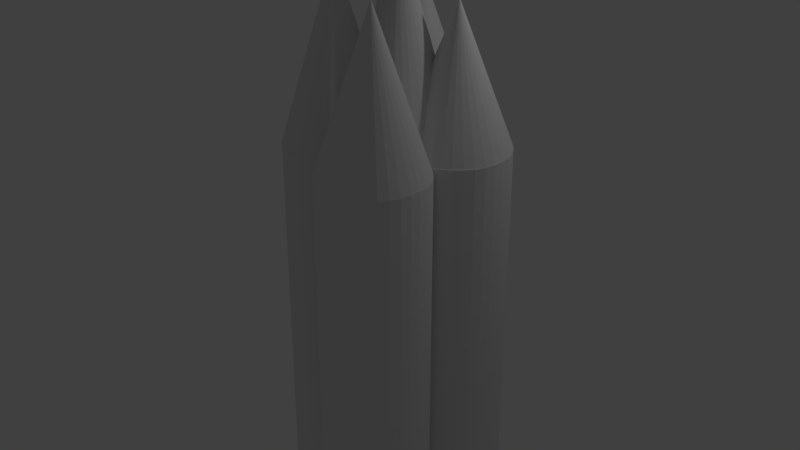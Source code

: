 # Source: Roof_Spikes.blend  (saved by Blender 2.79.0; exported with 4.5.12 LTS)
import bpy
from mathutils import Matrix  # noqa: F401  (used for matrix-valued properties, if any)

bpy.ops.wm.read_factory_settings(use_empty=True)
scene = bpy.context.scene
scene.name = 'Scene'

# ---- collections
col_collection_1 = bpy.data.collections.new('Collection 1'); scene.collection.children.link(col_collection_1)

# ---- world
world_world = bpy.data.worlds.new('World'); scene.world = world_world
world_world.color = (0.05088, 0.05088, 0.05088)
world_world.use_sun_shadow = False
world_world.sun_shadow_jitter_overblur = 0.0
world_world.cycles.sampling_method = 'MANUAL'

# ---- lights
light_lamp = bpy.data.lights.new('Lamp', 'POINT')
light_lamp.transmission_factor = 0.0
light_lamp.cutoff_distance = 30.0
light_lamp.energy = 100.0
light_lamp.shadow_buffer_clip_start = 1.001
light_lamp.shadow_soft_size = 0.1
light_lamp.shadow_maximum_resolution = 0.006
light_lamp.use_absolute_resolution = True

# ---- meshes
me_cylinder = bpy.data.meshes.new('Cylinder')
me_cylinder.from_pydata([(0.0, 1.0, -6.074), (0.0, 1.0, 1.0), (0.1951, 0.9808, -6.074), (0.1951, 0.9808, 1.0), (0.3827, 0.9239, -6.074), (0.3827, 0.9239, 1.0), (0.5556, 0.8315, -6.074), (0.5556, 0.8315, 1.0), (0.7071, 0.7071, -6.074), (0.7071, 0.7071, 1.0), (0.8315, 0.5556, -6.074), (0.8315, 0.5556, 1.0), (0.9239, 0.3827, -6.074), (0.9239, 0.3827, 1.0), (0.9808, 0.1951, -6.074), (0.9808, 0.1951, 1.0), (1.0, 7.55e-08, -6.074), (1.0, 7.55e-08, 1.0), (0.9808, -0.1951, -6.074), (0.9808, -0.1951, 1.0), (0.9239, -0.3827, -6.074), (0.9239, -0.3827, 1.0), (0.8315, -0.5556, -6.074), (0.8315, -0.5556, 1.0), (0.7071, -0.7071, -6.074), (0.7071, -0.7071, 1.0), (0.5556, -0.8315, -6.074), (0.5556, -0.8315, 1.0), (0.3827, -0.9239, -6.074), (0.3827, -0.9239, 1.0), (0.1951, -0.9808, -6.074), (0.1951, -0.9808, 1.0), (-3.258e-07, -1.0, -6.074), (-3.258e-07, -1.0, 1.0), (-0.1951, -0.9808, -6.074), (-0.1951, -0.9808, 1.0), (-0.3827, -0.9239, -6.074), (-0.3827, -0.9239, 1.0), (-0.5556, -0.8315, -6.074), (-0.5556, -0.8315, 1.0), (-0.7071, -0.7071, -6.074), (-0.7071, -0.7071, 1.0), (-0.8315, -0.5556, -6.074), (-0.8315, -0.5556, 1.0), (-0.9239, -0.3827, -6.074), (-0.9239, -0.3827, 1.0), (-0.9808, -0.1951, -6.074), (-0.9808, -0.1951, 1.0), (-1.0, 9.656e-07, -6.074), (-1.0, 9.656e-07, 1.0), (-0.9808, 0.1951, -6.074), (-0.9808, 0.1951, 1.0), (-0.9239, 0.3827, -6.074), (-0.9239, 0.3827, 1.0), (-0.8315, 0.5556, -6.074), (-0.8315, 0.5556, 1.0), (-0.7071, 0.7071, -6.074), (-0.7071, 0.7071, 1.0), (-0.5556, 0.8315, -6.074), (-0.5556, 0.8315, 1.0), (-0.3827, 0.9239, -6.074), (-0.3827, 0.9239, 1.0), (-0.1951, 0.9808, -6.074), (-0.1951, 0.9808, 1.0)], [], [(0, 1, 3, 2), (2, 3, 5, 4), (4, 5, 7, 6), (6, 7, 9, 8), (8, 9, 11, 10), (10, 11, 13, 12), (12, 13, 15, 14), (14, 15, 17, 16), (16, 17, 19, 18), (18, 19, 21, 20), (20, 21, 23, 22), (22, 23, 25, 24), (24, 25, 27, 26), (26, 27, 29, 28), (28, 29, 31, 30), (30, 31, 33, 32), (32, 33, 35, 34), (34, 35, 37, 36), (36, 37, 39, 38), (38, 39, 41, 40), (40, 41, 43, 42), (42, 43, 45, 44), (44, 45, 47, 46), (46, 47, 49, 48), (48, 49, 51, 50), (50, 51, 53, 52), (52, 53, 55, 54), (54, 55, 57, 56), (56, 57, 59, 58), (58, 59, 61, 60), (3, 1, 63, 61, 59, 57, 55, 53, 51, 49, 47, 45, 43, 41, 39, 37, 35, 33, 31, 29, 27, 25, 23, 21, 19, 17, 15, 13, 11, 9, 7, 5), (60, 61, 63, 62), (62, 63, 1, 0), (0, 2, 4, 6, 8, 10, 12, 14, 16, 18, 20, 22, 24, 26, 28, 30, 32, 34, 36, 38, 40, 42, 44, 46, 48, 50, 52, 54, 56, 58, 60, 62)])
_ca = me_cylinder.color_attributes.new('Col', 'BYTE_COLOR', 'CORNER')
_ca.data.foreach_set('color', [1.0, 1.0, 1.0, 1.0, 0.107, 0.09084, 0.107, 1.0, 0.107, 0.09084, 0.107, 1.0, 1.0, 1.0, 1.0, 1.0, 1.0, 1.0, 1.0, 1.0, 0.107, 0.09084, 0.107, 1.0, 0.314, 0.2961, 0.314, 1.0, 1.0, 1.0, 1.0, 1.0, 1.0, 1.0, 1.0, 1.0, 0.314, 0.2961, 0.314, 1.0, 1.0, 1.0, 1.0, 1.0, 1.0, 1.0, 1.0, 1.0, 1.0, 1.0, 1.0, 1.0, 1.0, 1.0, 1.0, 1.0, 1.0, 1.0, 1.0, 1.0, 1.0, 1.0, 1.0, 1.0, 1.0, 1.0, 1.0, 1.0, 1.0, 1.0, 1.0, 1.0, 1.0, 1.0, 1.0, 1.0, 1.0, 1.0, 1.0, 1.0, 1.0, 1.0, 1.0, 1.0, 1.0, 1.0, 1.0, 1.0, 1.0, 1.0, 1.0, 1.0, 1.0, 1.0, 1.0, 1.0, 1.0, 1.0, 1.0, 1.0, 1.0, 1.0, 1.0, 1.0, 1.0, 1.0, 1.0, 1.0, 1.0, 1.0, 1.0, 1.0, 1.0, 1.0, 1.0, 1.0, 1.0, 1.0, 1.0, 1.0, 1.0, 1.0, 1.0, 1.0, 1.0, 1.0, 1.0, 1.0, 1.0, 1.0, 1.0, 1.0, 1.0, 1.0, 1.0, 1.0, 1.0, 1.0, 1.0, 1.0, 1.0, 1.0, 1.0, 1.0, 1.0, 1.0, 1.0, 1.0, 1.0, 1.0, 1.0, 1.0, 1.0, 1.0, 1.0, 1.0, 1.0, 1.0, 1.0, 1.0, 1.0, 1.0, 1.0, 1.0, 1.0, 1.0, 1.0, 1.0, 1.0, 1.0, 1.0, 1.0, 1.0, 1.0, 1.0, 1.0, 1.0, 1.0, 1.0, 1.0, 1.0, 1.0, 1.0, 1.0, 1.0, 1.0, 1.0, 1.0, 1.0, 1.0, 1.0, 1.0, 1.0, 1.0, 1.0, 1.0, 1.0, 1.0, 1.0, 1.0, 1.0, 1.0, 1.0, 1.0, 1.0, 1.0, 1.0, 1.0, 1.0, 1.0, 1.0, 1.0, 1.0, 1.0, 1.0, 1.0, 1.0, 1.0, 1.0, 1.0, 1.0, 1.0, 1.0, 1.0, 1.0, 1.0, 1.0, 1.0, 1.0, 1.0, 1.0, 1.0, 1.0, 1.0, 1.0, 1.0, 1.0, 1.0, 1.0, 1.0, 1.0, 1.0, 1.0, 1.0, 1.0, 1.0, 1.0, 1.0, 1.0, 1.0, 1.0, 1.0, 1.0, 1.0, 1.0, 1.0, 1.0, 1.0, 1.0, 1.0, 1.0, 1.0, 1.0, 1.0, 1.0, 1.0, 1.0, 1.0, 1.0, 1.0, 1.0, 1.0, 1.0, 1.0, 1.0, 1.0, 1.0, 1.0, 1.0, 1.0, 1.0, 1.0, 1.0, 1.0, 1.0, 1.0, 1.0, 1.0, 1.0, 1.0, 1.0, 1.0, 1.0, 1.0, 1.0, 1.0, 1.0, 1.0, 1.0, 1.0, 1.0, 1.0, 1.0, 1.0, 1.0, 1.0, 1.0, 1.0, 1.0, 1.0, 1.0, 1.0, 1.0, 1.0, 1.0, 1.0, 1.0, 1.0, 1.0, 1.0, 1.0, 1.0, 1.0, 1.0, 1.0, 1.0, 1.0, 1.0, 1.0, 1.0, 1.0, 1.0, 1.0, 1.0, 1.0, 1.0, 1.0, 1.0, 1.0, 1.0, 1.0, 1.0, 1.0, 1.0, 1.0, 1.0, 1.0, 1.0, 1.0, 1.0, 1.0, 1.0, 1.0, 1.0, 1.0, 1.0, 1.0, 1.0, 1.0, 1.0, 1.0, 1.0, 1.0, 1.0, 1.0, 1.0, 1.0, 1.0, 1.0, 1.0, 1.0, 1.0, 1.0, 1.0, 1.0, 1.0, 1.0, 1.0, 1.0, 1.0, 1.0, 1.0, 1.0, 1.0, 1.0, 1.0, 1.0, 1.0, 1.0, 1.0, 1.0, 1.0, 1.0, 1.0, 1.0, 1.0, 1.0, 1.0, 1.0, 1.0, 1.0, 1.0, 1.0, 1.0, 1.0, 1.0, 1.0, 1.0, 1.0, 1.0, 1.0, 1.0, 1.0, 1.0, 1.0, 1.0, 1.0, 1.0, 1.0, 1.0, 1.0, 1.0, 1.0, 1.0, 1.0, 1.0, 1.0, 1.0, 1.0, 1.0, 1.0, 1.0, 1.0, 1.0, 1.0, 1.0, 1.0, 1.0, 1.0, 1.0, 1.0, 1.0, 1.0, 1.0, 1.0, 1.0, 1.0, 1.0, 1.0, 1.0, 1.0, 1.0, 1.0, 1.0, 1.0, 1.0, 1.0, 1.0, 1.0, 1.0, 1.0, 1.0, 1.0, 1.0, 1.0, 1.0, 1.0, 1.0, 0.107, 0.09084, 0.107, 1.0, 0.107, 0.09084, 0.107, 1.0, 1.0, 1.0, 1.0, 1.0, 0.107, 0.09084, 0.107, 1.0, 0.107, 0.09084, 0.107, 1.0, 0.107, 0.09084, 0.107, 1.0, 0.107, 0.09084, 0.107, 1.0, 0.107, 0.09084, 0.107, 1.0, 0.107, 0.09084, 0.107, 1.0, 0.107, 0.09084, 0.107, 1.0, 0.147, 0.1301, 0.147, 1.0, 0.7305, 0.7157, 0.7305, 1.0, 0.855, 0.855, 0.855, 1.0, 0.9823, 0.9823, 0.9823, 1.0, 0.9823, 0.9823, 0.9823, 1.0, 0.3763, 0.3613, 0.3763, 1.0, 0.6105, 0.5972, 0.6105, 1.0, 1.0, 1.0, 1.0, 1.0, 1.0, 1.0, 1.0, 1.0, 1.0, 1.0, 1.0, 1.0, 1.0, 1.0, 1.0, 1.0, 1.0, 1.0, 1.0, 1.0, 1.0, 1.0, 1.0, 1.0, 1.0, 1.0, 1.0, 1.0, 1.0, 1.0, 1.0, 1.0, 1.0, 1.0, 1.0, 1.0, 1.0, 1.0, 1.0, 1.0, 1.0, 1.0, 1.0, 1.0, 1.0, 1.0, 1.0, 1.0, 1.0, 1.0, 1.0, 1.0, 1.0, 1.0, 1.0, 1.0, 1.0, 1.0, 1.0, 1.0, 1.0, 1.0, 1.0, 1.0, 1.0, 1.0, 1.0, 1.0, 0.314, 0.2961, 0.314, 1.0, 1.0, 1.0, 1.0, 1.0, 0.107, 0.09084, 0.107, 1.0, 0.107, 0.09084, 0.107, 1.0, 1.0, 1.0, 1.0, 1.0, 1.0, 1.0, 1.0, 1.0, 0.107, 0.09084, 0.107, 1.0, 0.107, 0.09084, 0.107, 1.0, 1.0, 1.0, 1.0, 1.0, 1.0, 1.0, 1.0, 1.0, 1.0, 1.0, 1.0, 1.0, 1.0, 1.0, 1.0, 1.0, 1.0, 1.0, 1.0, 1.0, 1.0, 1.0, 1.0, 1.0, 1.0, 1.0, 1.0, 1.0, 1.0, 1.0, 1.0, 1.0, 1.0, 1.0, 1.0, 1.0, 1.0, 1.0, 1.0, 1.0, 1.0, 1.0, 1.0, 1.0, 1.0, 1.0, 1.0, 1.0, 1.0, 1.0, 1.0, 1.0, 1.0, 1.0, 1.0, 1.0, 1.0, 1.0, 1.0, 1.0, 1.0, 1.0, 1.0, 1.0, 1.0, 1.0, 1.0, 1.0, 1.0, 1.0, 1.0, 1.0, 1.0, 1.0, 1.0, 1.0, 1.0, 1.0, 1.0, 1.0, 1.0, 1.0, 1.0, 1.0, 1.0, 1.0, 1.0, 1.0, 1.0, 1.0, 1.0, 1.0, 1.0, 1.0, 1.0, 1.0, 1.0, 1.0, 1.0, 1.0, 1.0, 1.0, 1.0, 1.0, 1.0, 1.0, 1.0, 1.0, 1.0, 1.0, 1.0, 1.0, 1.0, 1.0, 1.0, 1.0, 1.0, 1.0, 1.0, 1.0, 1.0, 1.0, 1.0, 1.0, 1.0, 1.0, 1.0, 1.0, 1.0, 1.0, 1.0, 1.0])
me_cylinder.use_remesh_preserve_volume = False
me_cylinder.use_remesh_preserve_attributes = False
me_cylinder.use_mirror_vertex_groups = False
me_cylinder.update()
me_cone = bpy.data.meshes.new('Cone')
me_cone.from_pydata([(0.0, 1.0, -1.0), (0.0, 0.0, 1.852), (0.1951, 0.9808, -1.0), (0.3827, 0.9239, -1.0), (0.5556, 0.8315, -1.0), (0.7071, 0.7071, -1.0), (0.8315, 0.5556, -1.0), (0.9239, 0.3827, -1.0), (0.9808, 0.1951, -1.0), (1.0, 7.55e-08, -1.0), (0.9808, -0.1951, -1.0), (0.9239, -0.3827, -1.0), (0.8315, -0.5556, -1.0), (0.7071, -0.7071, -1.0), (0.5556, -0.8315, -1.0), (0.3827, -0.9239, -1.0), (0.1951, -0.9808, -1.0), (-3.258e-07, -1.0, -1.0), (-0.1951, -0.9808, -1.0), (-0.3827, -0.9239, -1.0), (-0.5556, -0.8315, -1.0), (-0.7071, -0.7071, -1.0), (-0.8315, -0.5556, -1.0), (-0.9239, -0.3827, -1.0), (-0.9808, -0.1951, -1.0), (-1.0, 9.656e-07, -1.0), (-0.9808, 0.1951, -1.0), (-0.9239, 0.3827, -1.0), (-0.8315, 0.5556, -1.0), (-0.7071, 0.7071, -1.0), (-0.5556, 0.8315, -1.0), (-0.3827, 0.9239, -1.0), (-0.1951, 0.9808, -1.0)], [], [(0, 1, 2), (2, 1, 3), (3, 1, 4), (4, 1, 5), (5, 1, 6), (6, 1, 7), (7, 1, 8), (8, 1, 9), (9, 1, 10), (10, 1, 11), (11, 1, 12), (12, 1, 13), (13, 1, 14), (14, 1, 15), (15, 1, 16), (16, 1, 17), (17, 1, 18), (18, 1, 19), (19, 1, 20), (20, 1, 21), (21, 1, 22), (22, 1, 23), (23, 1, 24), (24, 1, 25), (25, 1, 26), (26, 1, 27), (27, 1, 28), (28, 1, 29), (29, 1, 30), (30, 1, 31), (31, 1, 32), (32, 1, 0), (0, 2, 3, 4, 5, 6, 7, 8, 9, 10, 11, 12, 13, 14, 15, 16, 17, 18, 19, 20, 21, 22, 23, 24, 25, 26, 27, 28, 29, 30, 31, 32)])
me_cone.use_remesh_preserve_volume = False
me_cone.use_remesh_preserve_attributes = False
me_cone.use_mirror_vertex_groups = False
me_cone.update()
me_cone_001 = bpy.data.meshes.new('Cone.001')
me_cone_001.from_pydata([(0.0, 1.0, -1.0), (0.0, 0.0, 1.64), (0.1951, 0.9808, -1.0), (0.3827, 0.9239, -1.0), (0.5556, 0.8315, -1.0), (0.7071, 0.7071, -1.0), (0.8315, 0.5556, -1.0), (0.9239, 0.3827, -1.0), (0.9808, 0.1951, -1.0), (1.0, 7.55e-08, -1.0), (0.9808, -0.1951, -1.0), (0.9239, -0.3827, -1.0), (0.8315, -0.5556, -1.0), (0.7071, -0.7071, -1.0), (0.5556, -0.8315, -1.0), (0.3827, -0.9239, -1.0), (0.1951, -0.9808, -1.0), (-3.258e-07, -1.0, -1.0), (-0.1951, -0.9808, -1.0), (-0.3827, -0.9239, -1.0), (-0.5556, -0.8315, -1.0), (-0.7071, -0.7071, -1.0), (-0.8315, -0.5556, -1.0), (-0.9239, -0.3827, -1.0), (-0.9808, -0.1951, -1.0), (-1.0, 9.656e-07, -1.0), (-0.9808, 0.1951, -1.0), (-0.9239, 0.3827, -1.0), (-0.8315, 0.5556, -1.0), (-0.7071, 0.7071, -1.0), (-0.5556, 0.8315, -1.0), (-0.3827, 0.9239, -1.0), (-0.1951, 0.9808, -1.0)], [], [(0, 1, 2), (2, 1, 3), (3, 1, 4), (4, 1, 5), (5, 1, 6), (6, 1, 7), (7, 1, 8), (8, 1, 9), (9, 1, 10), (10, 1, 11), (11, 1, 12), (12, 1, 13), (13, 1, 14), (14, 1, 15), (15, 1, 16), (16, 1, 17), (17, 1, 18), (18, 1, 19), (19, 1, 20), (20, 1, 21), (21, 1, 22), (22, 1, 23), (23, 1, 24), (24, 1, 25), (25, 1, 26), (26, 1, 27), (27, 1, 28), (28, 1, 29), (29, 1, 30), (30, 1, 31), (31, 1, 32), (32, 1, 0), (0, 2, 3, 4, 5, 6, 7, 8, 9, 10, 11, 12, 13, 14, 15, 16, 17, 18, 19, 20, 21, 22, 23, 24, 25, 26, 27, 28, 29, 30, 31, 32)])
me_cone_001.use_remesh_preserve_volume = False
me_cone_001.use_remesh_preserve_attributes = False
me_cone_001.use_mirror_vertex_groups = False
me_cone_001.update()
me_cylinder_001 = bpy.data.meshes.new('Cylinder.001')
me_cylinder_001.from_pydata([(0.0, 1.0, -6.074), (0.0, 1.0, 1.0), (0.1951, 0.9808, -6.074), (0.1951, 0.9808, 1.0), (0.3827, 0.9239, -6.074), (0.3827, 0.9239, 1.0), (0.5556, 0.8315, -6.074), (0.5556, 0.8315, 1.0), (0.7071, 0.7071, -6.074), (0.7071, 0.7071, 1.0), (0.8315, 0.5556, -6.074), (0.8315, 0.5556, 1.0), (0.9239, 0.3827, -6.074), (0.9239, 0.3827, 1.0), (0.9808, 0.1951, -6.074), (0.9808, 0.1951, 1.0), (1.0, 7.55e-08, -6.074), (1.0, 7.55e-08, 1.0), (0.9808, -0.1951, -6.074), (0.9808, -0.1951, 1.0), (0.9239, -0.3827, -6.074), (0.9239, -0.3827, 1.0), (0.8315, -0.5556, -6.074), (0.8315, -0.5556, 1.0), (0.7071, -0.7071, -6.074), (0.7071, -0.7071, 1.0), (0.5556, -0.8315, -6.074), (0.5556, -0.8315, 1.0), (0.3827, -0.9239, -6.074), (0.3827, -0.9239, 1.0), (0.1951, -0.9808, -6.074), (0.1951, -0.9808, 1.0), (-3.258e-07, -1.0, -6.074), (-3.258e-07, -1.0, 1.0), (-0.1951, -0.9808, -6.074), (-0.1951, -0.9808, 1.0), (-0.3827, -0.9239, -6.074), (-0.3827, -0.9239, 1.0), (-0.5556, -0.8315, -6.074), (-0.5556, -0.8315, 1.0), (-0.7071, -0.7071, -6.074), (-0.7071, -0.7071, 1.0), (-0.8315, -0.5556, -6.074), (-0.8315, -0.5556, 1.0), (-0.9239, -0.3827, -6.074), (-0.9239, -0.3827, 1.0), (-0.9808, -0.1951, -6.074), (-0.9808, -0.1951, 1.0), (-1.0, 9.656e-07, -6.074), (-1.0, 9.656e-07, 1.0), (-0.9808, 0.1951, -6.074), (-0.9808, 0.1951, 1.0), (-0.9239, 0.3827, -6.074), (-0.9239, 0.3827, 1.0), (-0.8315, 0.5556, -6.074), (-0.8315, 0.5556, 1.0), (-0.7071, 0.7071, -6.074), (-0.7071, 0.7071, 1.0), (-0.5556, 0.8315, -6.074), (-0.5556, 0.8315, 1.0), (-0.3827, 0.9239, -6.074), (-0.3827, 0.9239, 1.0), (-0.1951, 0.9808, -6.074), (-0.1951, 0.9808, 1.0)], [], [(0, 1, 3, 2), (2, 3, 5, 4), (4, 5, 7, 6), (6, 7, 9, 8), (8, 9, 11, 10), (10, 11, 13, 12), (12, 13, 15, 14), (14, 15, 17, 16), (16, 17, 19, 18), (18, 19, 21, 20), (20, 21, 23, 22), (22, 23, 25, 24), (24, 25, 27, 26), (26, 27, 29, 28), (28, 29, 31, 30), (30, 31, 33, 32), (32, 33, 35, 34), (34, 35, 37, 36), (36, 37, 39, 38), (38, 39, 41, 40), (40, 41, 43, 42), (42, 43, 45, 44), (44, 45, 47, 46), (46, 47, 49, 48), (48, 49, 51, 50), (50, 51, 53, 52), (52, 53, 55, 54), (54, 55, 57, 56), (56, 57, 59, 58), (58, 59, 61, 60), (3, 1, 63, 61, 59, 57, 55, 53, 51, 49, 47, 45, 43, 41, 39, 37, 35, 33, 31, 29, 27, 25, 23, 21, 19, 17, 15, 13, 11, 9, 7, 5), (60, 61, 63, 62), (62, 63, 1, 0), (0, 2, 4, 6, 8, 10, 12, 14, 16, 18, 20, 22, 24, 26, 28, 30, 32, 34, 36, 38, 40, 42, 44, 46, 48, 50, 52, 54, 56, 58, 60, 62)])
me_cylinder_001.use_remesh_preserve_volume = False
me_cylinder_001.use_remesh_preserve_attributes = False
me_cylinder_001.use_mirror_vertex_groups = False
me_cylinder_001.update()
me_cylinder_002 = bpy.data.meshes.new('Cylinder.002')
me_cylinder_002.from_pydata([(0.0, 1.0, -6.074), (0.0, 1.0, 1.0), (0.1951, 0.9808, -6.074), (0.1951, 0.9808, 1.0), (0.3827, 0.9239, -6.074), (0.3827, 0.9239, 1.0), (0.5556, 0.8315, -6.074), (0.5556, 0.8315, 1.0), (0.7071, 0.7071, -6.074), (0.7071, 0.7071, 1.0), (0.8315, 0.5556, -6.074), (0.8315, 0.5556, 1.0), (0.9239, 0.3827, -6.074), (0.9239, 0.3827, 1.0), (0.9808, 0.1951, -6.074), (0.9808, 0.1951, 1.0), (1.0, 7.55e-08, -6.074), (1.0, 7.55e-08, 1.0), (0.9808, -0.1951, -6.074), (0.9808, -0.1951, 1.0), (0.9239, -0.3827, -6.074), (0.9239, -0.3827, 1.0), (0.8315, -0.5556, -6.074), (0.8315, -0.5556, 1.0), (0.7071, -0.7071, -6.074), (0.7071, -0.7071, 1.0), (0.5556, -0.8315, -6.074), (0.5556, -0.8315, 1.0), (0.3827, -0.9239, -6.074), (0.3827, -0.9239, 1.0), (0.1951, -0.9808, -6.074), (0.1951, -0.9808, 1.0), (-3.258e-07, -1.0, -6.074), (-3.258e-07, -1.0, 1.0), (-0.1951, -0.9808, -6.074), (-0.1951, -0.9808, 1.0), (-0.3827, -0.9239, -6.074), (-0.3827, -0.9239, 1.0), (-0.5556, -0.8315, -6.074), (-0.5556, -0.8315, 1.0), (-0.7071, -0.7071, -6.074), (-0.7071, -0.7071, 1.0), (-0.8315, -0.5556, -6.074), (-0.8315, -0.5556, 1.0), (-0.9239, -0.3827, -6.074), (-0.9239, -0.3827, 1.0), (-0.9808, -0.1951, -6.074), (-0.9808, -0.1951, 1.0), (-1.0, 9.656e-07, -6.074), (-1.0, 9.656e-07, 1.0), (-0.9808, 0.1951, -6.074), (-0.9808, 0.1951, 1.0), (-0.9239, 0.3827, -6.074), (-0.9239, 0.3827, 1.0), (-0.8315, 0.5556, -6.074), (-0.8315, 0.5556, 1.0), (-0.7071, 0.7071, -6.074), (-0.7071, 0.7071, 1.0), (-0.5556, 0.8315, -6.074), (-0.5556, 0.8315, 1.0), (-0.3827, 0.9239, -6.074), (-0.3827, 0.9239, 1.0), (-0.1951, 0.9808, -6.074), (-0.1951, 0.9808, 1.0)], [], [(0, 1, 3, 2), (2, 3, 5, 4), (4, 5, 7, 6), (6, 7, 9, 8), (8, 9, 11, 10), (10, 11, 13, 12), (12, 13, 15, 14), (14, 15, 17, 16), (16, 17, 19, 18), (18, 19, 21, 20), (20, 21, 23, 22), (22, 23, 25, 24), (24, 25, 27, 26), (26, 27, 29, 28), (28, 29, 31, 30), (30, 31, 33, 32), (32, 33, 35, 34), (34, 35, 37, 36), (36, 37, 39, 38), (38, 39, 41, 40), (40, 41, 43, 42), (42, 43, 45, 44), (44, 45, 47, 46), (46, 47, 49, 48), (48, 49, 51, 50), (50, 51, 53, 52), (52, 53, 55, 54), (54, 55, 57, 56), (56, 57, 59, 58), (58, 59, 61, 60), (3, 1, 63, 61, 59, 57, 55, 53, 51, 49, 47, 45, 43, 41, 39, 37, 35, 33, 31, 29, 27, 25, 23, 21, 19, 17, 15, 13, 11, 9, 7, 5), (60, 61, 63, 62), (62, 63, 1, 0), (0, 2, 4, 6, 8, 10, 12, 14, 16, 18, 20, 22, 24, 26, 28, 30, 32, 34, 36, 38, 40, 42, 44, 46, 48, 50, 52, 54, 56, 58, 60, 62)])
me_cylinder_002.use_remesh_preserve_volume = False
me_cylinder_002.use_remesh_preserve_attributes = False
me_cylinder_002.use_mirror_vertex_groups = False
me_cylinder_002.update()
me_cone_002 = bpy.data.meshes.new('Cone.002')
me_cone_002.from_pydata([(0.0, 1.0, -1.0), (0.0, 0.0, 2.309), (0.1951, 0.9808, -1.0), (0.3827, 0.9239, -1.0), (0.5556, 0.8315, -1.0), (0.7071, 0.7071, -1.0), (0.8315, 0.5556, -1.0), (0.9239, 0.3827, -1.0), (0.9808, 0.1951, -1.0), (1.0, 7.55e-08, -1.0), (0.9808, -0.1951, -1.0), (0.9239, -0.3827, -1.0), (0.8315, -0.5556, -1.0), (0.7071, -0.7071, -1.0), (0.5556, -0.8315, -1.0), (0.3827, -0.9239, -1.0), (0.1951, -0.9808, -1.0), (-3.258e-07, -1.0, -1.0), (-0.1951, -0.9808, -1.0), (-0.3827, -0.9239, -1.0), (-0.5556, -0.8315, -1.0), (-0.7071, -0.7071, -1.0), (-0.8315, -0.5556, -1.0), (-0.9239, -0.3827, -1.0), (-0.9808, -0.1951, -1.0), (-1.0, 9.656e-07, -1.0), (-0.9808, 0.1951, -1.0), (-0.9239, 0.3827, -1.0), (-0.8315, 0.5556, -1.0), (-0.7071, 0.7071, -1.0), (-0.5556, 0.8315, -1.0), (-0.3827, 0.9239, -1.0), (-0.1951, 0.9808, -1.0)], [], [(0, 1, 2), (2, 1, 3), (3, 1, 4), (4, 1, 5), (5, 1, 6), (6, 1, 7), (7, 1, 8), (8, 1, 9), (9, 1, 10), (10, 1, 11), (11, 1, 12), (12, 1, 13), (13, 1, 14), (14, 1, 15), (15, 1, 16), (16, 1, 17), (17, 1, 18), (18, 1, 19), (19, 1, 20), (20, 1, 21), (21, 1, 22), (22, 1, 23), (23, 1, 24), (24, 1, 25), (25, 1, 26), (26, 1, 27), (27, 1, 28), (28, 1, 29), (29, 1, 30), (30, 1, 31), (31, 1, 32), (32, 1, 0), (0, 2, 3, 4, 5, 6, 7, 8, 9, 10, 11, 12, 13, 14, 15, 16, 17, 18, 19, 20, 21, 22, 23, 24, 25, 26, 27, 28, 29, 30, 31, 32)])
_ca = me_cone_002.color_attributes.new('Col', 'BYTE_COLOR', 'CORNER')
_ca.data.foreach_set('color', [0.1413, 0.1301, 0.1301, 1.0, 0.2582, 0.02956, 0.03434, 1.0, 0.1413, 0.1301, 0.1301, 1.0, 0.1413, 0.1301, 0.1301, 1.0, 0.2582, 0.02956, 0.03434, 1.0, 0.1413, 0.1301, 0.1301, 1.0, 0.1413, 0.1301, 0.1301, 1.0, 0.2582, 0.02956, 0.03434, 1.0, 0.1413, 0.1301, 0.1301, 1.0, 0.1413, 0.1301, 0.1301, 1.0, 0.2582, 0.02956, 0.03434, 1.0, 0.1441, 0.1274, 0.1274, 1.0, 0.1441, 0.1274, 0.1274, 1.0, 0.2582, 0.02956, 0.03434, 1.0, 0.15, 0.1144, 0.117, 1.0, 0.15, 0.1144, 0.117, 1.0, 0.2582, 0.02956, 0.03434, 1.0, 0.162, 0.0999, 0.1022, 1.0, 0.162, 0.0999, 0.1022, 1.0, 0.2582, 0.02956, 0.03434, 1.0, 0.159, 0.1095, 0.1119, 1.0, 0.159, 0.1095, 0.1119, 1.0, 0.2582, 0.02956, 0.03434, 1.0, 0.1559, 0.1119, 0.1144, 1.0, 0.1559, 0.1119, 0.1144, 1.0, 0.2582, 0.02956, 0.03434, 1.0, 0.1912, 0.07227, 0.07619, 1.0, 0.1441, 0.1248, 0.1248, 1.0, 0.2582, 0.02956, 0.03434, 1.0, 0.1413, 0.1301, 0.1301, 1.0, 0.1413, 0.1301, 0.1301, 1.0, 0.2582, 0.02956, 0.03434, 1.0, 0.1413, 0.1301, 0.1301, 1.0, 0.1413, 0.1301, 0.1301, 1.0, 0.2582, 0.02956, 0.03434, 1.0, 0.1413, 0.1301, 0.1301, 1.0, 0.1413, 0.1301, 0.1301, 1.0, 0.2582, 0.02956, 0.03434, 1.0, 0.1413, 0.1301, 0.1301, 1.0, 0.1413, 0.1301, 0.1301, 1.0, 0.2582, 0.02956, 0.03434, 1.0, 0.1413, 0.1301, 0.1301, 1.0, 0.1413, 0.1301, 0.1301, 1.0, 0.2582, 0.02956, 0.03434, 1.0, 0.1413, 0.1301, 0.1301, 1.0, 0.1413, 0.1301, 0.1301, 1.0, 0.2582, 0.02956, 0.03434, 1.0, 0.1413, 0.1301, 0.1301, 1.0, 0.1413, 0.1301, 0.1301, 1.0, 0.2582, 0.02956, 0.03434, 1.0, 0.1413, 0.1301, 0.1301, 1.0, 0.1413, 0.1301, 0.1301, 1.0, 0.2582, 0.02956, 0.03434, 1.0, 0.1413, 0.1301, 0.1301, 1.0, 0.1413, 0.1301, 0.1301, 1.0, 0.2582, 0.02956, 0.03434, 1.0, 0.1413, 0.1301, 0.1301, 1.0, 0.1413, 0.1301, 0.1301, 1.0, 0.2582, 0.02956, 0.03434, 1.0, 0.1413, 0.1301, 0.1301, 1.0, 0.1413, 0.1301, 0.1301, 1.0, 0.2582, 0.02956, 0.03434, 1.0, 0.1413, 0.1301, 0.1301, 1.0, 0.1413, 0.1301, 0.1301, 1.0, 0.2582, 0.02956, 0.03434, 1.0, 0.1413, 0.1301, 0.1301, 1.0, 0.1413, 0.1301, 0.1301, 1.0, 0.2582, 0.02956, 0.03434, 1.0, 0.1413, 0.1301, 0.1301, 1.0, 0.1413, 0.1301, 0.1301, 1.0, 0.2582, 0.02956, 0.03434, 1.0, 0.1413, 0.1301, 0.1301, 1.0, 0.1413, 0.1301, 0.1301, 1.0, 0.2582, 0.02956, 0.03434, 1.0, 0.1413, 0.1301, 0.1301, 1.0, 0.1413, 0.1301, 0.1301, 1.0, 0.2582, 0.02956, 0.03434, 1.0, 0.1413, 0.1301, 0.1301, 1.0, 0.1413, 0.1301, 0.1301, 1.0, 0.2582, 0.02956, 0.03434, 1.0, 0.1413, 0.1301, 0.1301, 1.0, 0.1413, 0.1301, 0.1301, 1.0, 0.2582, 0.02956, 0.03434, 1.0, 0.1413, 0.1301, 0.1301, 1.0, 0.1413, 0.1301, 0.1301, 1.0, 0.2582, 0.02956, 0.03434, 1.0, 0.1413, 0.1301, 0.1301, 1.0, 0.1413, 0.1301, 0.1301, 1.0, 0.2582, 0.02956, 0.03434, 1.0, 0.1441, 0.1248, 0.1248, 1.0, 0.1441, 0.1248, 0.1248, 1.0, 0.2582, 0.02956, 0.03434, 1.0, 0.1651, 0.0999, 0.1022, 1.0, 0.1651, 0.0999, 0.1022, 1.0, 0.2582, 0.02956, 0.03434, 1.0, 0.1413, 0.1301, 0.1301, 1.0, 0.2582, 0.02956, 0.03434, 1.0, 0.2582, 0.02956, 0.03434, 1.0, 0.2582, 0.02956, 0.03434, 1.0, 0.2582, 0.02956, 0.03434, 1.0, 0.2582, 0.02956, 0.03434, 1.0, 0.2664, 0.0331, 0.0382, 1.0, 0.9301, 0.8879, 0.8879, 1.0, 0.9216, 0.9131, 0.9131, 1.0, 0.2874, 0.2705, 0.2705, 1.0, 0.2086, 0.09306, 0.09531, 1.0, 0.2542, 0.03071, 0.0356, 1.0, 0.2582, 0.02956, 0.03434, 1.0, 0.2582, 0.02956, 0.03434, 1.0, 0.2664, 0.0356, 0.03955, 1.0, 0.5711, 0.3231, 0.3325, 1.0, 0.9734, 0.9473, 0.9473, 1.0, 1.0, 1.0, 1.0, 1.0, 1.0, 1.0, 1.0, 1.0, 0.2502, 0.2384, 0.2384, 1.0, 0.1413, 0.1301, 0.1301, 1.0, 0.1413, 0.1301, 0.1301, 1.0, 0.1413, 0.1301, 0.1301, 1.0, 0.1413, 0.1301, 0.1301, 1.0, 0.162, 0.15, 0.15, 1.0, 0.305, 0.2961, 0.2961, 1.0, 0.5457, 0.5395, 0.5395, 1.0, 0.6654, 0.6514, 0.6514, 1.0, 0.6867, 0.6795, 0.6795, 1.0, 0.6867, 0.6724, 0.6724, 1.0, 0.7011, 0.7011, 0.7011, 1.0, 0.8632, 0.8469, 0.8469, 1.0, 0.2582, 0.02956, 0.03434, 1.0])
me_cone_002.use_remesh_preserve_volume = False
me_cone_002.use_remesh_preserve_attributes = False
me_cone_002.use_mirror_vertex_groups = False
me_cone_002.update()
me_cone_003 = bpy.data.meshes.new('Cone.003')
me_cone_003.from_pydata([(0.0, 1.0, -1.0), (0.0, 0.0, 1.952), (0.1951, 0.9808, -1.0), (0.3827, 0.9239, -1.0), (0.5556, 0.8315, -1.0), (0.7071, 0.7071, -1.0), (0.8315, 0.5556, -1.0), (0.9239, 0.3827, -1.0), (0.9808, 0.1951, -1.0), (1.0, 7.55e-08, -1.0), (0.9808, -0.1951, -1.0), (0.9239, -0.3827, -1.0), (0.8315, -0.5556, -1.0), (0.7071, -0.7071, -1.0), (0.5556, -0.8315, -1.0), (0.3827, -0.9239, -1.0), (0.1951, -0.9808, -1.0), (-3.258e-07, -1.0, -1.0), (-0.1951, -0.9808, -1.0), (-0.3827, -0.9239, -1.0), (-0.5556, -0.8315, -1.0), (-0.7071, -0.7071, -1.0), (-0.8315, -0.5556, -1.0), (-0.9239, -0.3827, -1.0), (-0.9808, -0.1951, -1.0), (-1.0, 9.656e-07, -1.0), (-0.9808, 0.1951, -1.0), (-0.9239, 0.3827, -1.0), (-0.8315, 0.5556, -1.0), (-0.7071, 0.7071, -1.0), (-0.5556, 0.8315, -1.0), (-0.3827, 0.9239, -1.0), (-0.1951, 0.9808, -1.0), (3.576e-07, 1.0, -6.908), (0.1951, 0.9808, -6.908), (0.3827, 0.9239, -6.908), (0.5556, 0.8315, -6.908), (0.7071, 0.7071, -6.908), (0.8315, 0.5556, -6.908), (0.9239, 0.3827, -6.908), (0.9808, 0.1951, -6.908), (1.0, 7.55e-08, -6.908), (0.9808, -0.1951, -6.908), (0.9239, -0.3827, -6.908), (0.8315, -0.5556, -6.908), (0.7071, -0.7071, -6.908), (0.5556, -0.8315, -6.908), (0.3827, -0.9239, -6.908), (0.1951, -0.9808, -6.908), (3.179e-08, -1.0, -6.908), (-0.1951, -0.9808, -6.908), (-0.3827, -0.9239, -6.908), (-0.5556, -0.8315, -6.908), (-0.7071, -0.7071, -6.908), (-0.8315, -0.5556, -6.908), (-0.9239, -0.3827, -6.908), (-0.9808, -0.1951, -6.908), (-1.0, 9.656e-07, -6.908), (-0.9808, 0.1951, -6.908), (-0.9239, 0.3827, -6.908), (-0.8315, 0.5556, -6.908), (-0.7071, 0.7071, -6.908), (-0.5556, 0.8315, -6.908), (-0.3827, 0.9239, -6.908), (-0.1951, 0.9808, -6.908), (0.0, 0.0, 1.952), (0.0, 0.0, 1.952)], [], [(0, 1, 2), (2, 65, 3), (3, 66, 4), (4, 1, 5), (5, 1, 6), (6, 1, 7), (7, 1, 8), (8, 1, 9), (9, 1, 10), (10, 1, 11), (11, 1, 12), (12, 1, 13), (13, 1, 14), (14, 1, 15), (15, 1, 16), (16, 1, 17), (17, 1, 18), (18, 1, 19), (19, 1, 20), (20, 1, 21), (21, 1, 22), (22, 1, 23), (23, 1, 24), (24, 1, 25), (25, 1, 26), (26, 1, 27), (27, 1, 28), (28, 1, 29), (29, 1, 30), (30, 1, 31), (31, 1, 32), (32, 1, 0), (30, 31, 63, 62), (33, 34, 35, 36, 37, 38, 39, 40, 41, 42, 43, 44, 45, 46, 47, 48, 49, 50, 51, 52, 53, 54, 55, 56, 57, 58, 59, 60, 61, 62, 63, 64), (10, 11, 43, 42), (17, 18, 50, 49), (24, 25, 57, 56), (4, 5, 37, 36), (31, 32, 64, 63), (11, 12, 44, 43), (18, 19, 51, 50), (32, 0, 33, 64), (25, 26, 58, 57), (5, 6, 38, 37), (12, 13, 45, 44), (19, 20, 52, 51), (26, 27, 59, 58), (6, 7, 39, 38), (13, 14, 46, 45), (20, 21, 53, 52), (0, 2, 34, 33), (27, 28, 60, 59), (7, 8, 40, 39), (14, 15, 47, 46), (21, 22, 54, 53), (28, 29, 61, 60), (8, 9, 41, 40), (15, 16, 48, 47), (22, 23, 55, 54), (2, 3, 35, 34), (29, 30, 62, 61), (9, 10, 42, 41), (16, 17, 49, 48), (23, 24, 56, 55), (3, 4, 36, 35)])
_ca = me_cone_003.color_attributes.new('Col', 'BYTE_COLOR', 'CORNER')
_ca.data.foreach_set('color', [0.107, 0.1046, 0.1046, 1.0, 0.107, 0.01096, 0.01444, 1.0, 0.107, 0.1046, 0.1046, 1.0, 0.107, 0.1046, 0.1046, 1.0, 0.107, 0.01096, 0.01444, 1.0, 0.107, 0.1046, 0.1046, 1.0, 0.107, 0.1046, 0.1046, 1.0, 0.107, 0.01096, 0.01444, 1.0, 0.107, 0.1046, 0.1046, 1.0, 0.107, 0.1046, 0.1046, 1.0, 0.107, 0.01096, 0.01444, 1.0, 0.107, 0.1046, 0.1046, 1.0, 0.107, 0.1046, 0.1046, 1.0, 0.107, 0.01096, 0.01444, 1.0, 0.107, 0.1046, 0.1046, 1.0, 0.107, 0.1046, 0.1046, 1.0, 0.107, 0.01096, 0.01444, 1.0, 0.107, 0.1046, 0.1046, 1.0, 0.107, 0.1046, 0.1046, 1.0, 0.107, 0.01096, 0.01444, 1.0, 0.107, 0.1046, 0.1046, 1.0, 0.107, 0.1046, 0.1046, 1.0, 0.107, 0.01096, 0.01444, 1.0, 0.107, 0.1046, 0.1046, 1.0, 0.107, 0.1046, 0.1046, 1.0, 0.107, 0.01096, 0.01444, 1.0, 0.107, 0.1046, 0.1046, 1.0, 0.107, 0.1046, 0.1046, 1.0, 0.107, 0.01096, 0.01444, 1.0, 0.107, 0.1046, 0.1046, 1.0, 0.107, 0.1046, 0.1046, 1.0, 0.107, 0.01096, 0.01444, 1.0, 0.107, 0.1046, 0.1046, 1.0, 0.107, 0.1046, 0.1046, 1.0, 0.107, 0.01096, 0.01444, 1.0, 0.107, 0.1046, 0.1046, 1.0, 0.107, 0.1046, 0.1046, 1.0, 0.107, 0.01096, 0.01444, 1.0, 0.107, 0.1046, 0.1046, 1.0, 0.107, 0.1046, 0.1046, 1.0, 0.107, 0.01096, 0.01444, 1.0, 0.107, 0.1046, 0.1046, 1.0, 0.107, 0.1046, 0.1046, 1.0, 0.107, 0.01096, 0.01444, 1.0, 0.107, 0.1046, 0.1046, 1.0, 0.107, 0.1046, 0.1046, 1.0, 0.107, 0.01096, 0.01444, 1.0, 0.107, 0.1046, 0.1046, 1.0, 0.107, 0.1046, 0.1046, 1.0, 0.107, 0.01096, 0.01444, 1.0, 0.107, 0.1046, 0.1046, 1.0, 0.107, 0.1046, 0.1046, 1.0, 0.107, 0.01096, 0.01444, 1.0, 0.107, 0.1046, 0.1046, 1.0, 0.107, 0.1046, 0.1046, 1.0, 0.107, 0.01096, 0.01444, 1.0, 0.107, 0.1046, 0.1046, 1.0, 0.107, 0.1046, 0.1046, 1.0, 0.107, 0.01096, 0.01444, 1.0, 0.107, 0.1046, 0.1046, 1.0, 0.107, 0.1046, 0.1046, 1.0, 0.107, 0.01096, 0.01444, 1.0, 0.107, 0.1046, 0.1046, 1.0, 0.107, 0.1046, 0.1046, 1.0, 0.107, 0.01096, 0.01444, 1.0, 0.107, 0.1046, 0.1046, 1.0, 0.107, 0.1046, 0.1046, 1.0, 0.107, 0.01096, 0.01444, 1.0, 0.107, 0.1046, 0.1046, 1.0, 0.107, 0.1046, 0.1046, 1.0, 0.107, 0.01096, 0.01444, 1.0, 0.107, 0.1046, 0.1046, 1.0, 0.107, 0.1046, 0.1046, 1.0, 0.107, 0.01096, 0.01444, 1.0, 0.107, 0.1046, 0.1046, 1.0, 0.107, 0.1046, 0.1046, 1.0, 0.107, 0.01096, 0.01444, 1.0, 0.107, 0.1046, 0.1046, 1.0, 0.107, 0.1046, 0.1046, 1.0, 0.107, 0.01096, 0.01444, 1.0, 0.107, 0.1046, 0.1046, 1.0, 0.107, 0.1046, 0.1046, 1.0, 0.107, 0.01096, 0.01444, 1.0, 0.107, 0.1046, 0.1046, 1.0, 0.107, 0.1046, 0.1046, 1.0, 0.107, 0.01096, 0.01444, 1.0, 0.107, 0.1046, 0.1046, 1.0, 0.107, 0.1046, 0.1046, 1.0, 0.107, 0.01096, 0.01444, 1.0, 0.107, 0.1046, 0.1046, 1.0, 0.107, 0.1046, 0.1046, 1.0, 0.107, 0.01096, 0.01444, 1.0, 0.107, 0.1046, 0.1046, 1.0, 0.107, 0.1046, 0.1046, 1.0, 0.107, 0.01096, 0.01444, 1.0, 0.107, 0.1046, 0.1046, 1.0, 0.107, 0.1046, 0.1046, 1.0, 0.107, 0.1046, 0.1046, 1.0, 0.107, 0.1046, 0.1046, 1.0, 0.107, 0.1046, 0.1046, 1.0, 0.107, 0.1046, 0.1046, 1.0, 0.107, 0.1046, 0.1046, 1.0, 0.107, 0.1046, 0.1046, 1.0, 0.107, 0.1046, 0.1046, 1.0, 0.107, 0.1046, 0.1046, 1.0, 0.1095, 0.107, 0.107, 1.0, 0.1195, 0.107, 0.107, 1.0, 0.1195, 0.107, 0.107, 1.0, 0.1195, 0.107, 0.107, 1.0, 0.1221, 0.1095, 0.1095, 1.0, 0.1195, 0.107, 0.107, 1.0, 0.107, 0.1046, 0.1046, 1.0, 0.107, 0.1046, 0.1046, 1.0, 0.107, 0.1046, 0.1046, 1.0, 0.107, 0.1046, 0.1046, 1.0, 0.107, 0.1046, 0.1046, 1.0, 0.107, 0.1046, 0.1046, 1.0, 0.107, 0.1046, 0.1046, 1.0, 0.107, 0.1046, 0.1046, 1.0, 0.107, 0.1046, 0.1046, 1.0, 0.107, 0.1046, 0.1046, 1.0, 0.107, 0.1046, 0.1046, 1.0, 0.107, 0.1046, 0.1046, 1.0, 0.107, 0.1046, 0.1046, 1.0, 0.107, 0.1046, 0.1046, 1.0, 0.107, 0.1046, 0.1046, 1.0, 0.107, 0.1046, 0.1046, 1.0, 0.107, 0.1046, 0.1046, 1.0, 0.107, 0.1046, 0.1046, 1.0, 0.107, 0.1046, 0.1046, 1.0, 0.107, 0.1046, 0.1046, 1.0, 0.107, 0.1046, 0.1046, 1.0, 0.107, 0.1046, 0.1046, 1.0, 0.107, 0.1046, 0.1046, 1.0, 0.1195, 0.107, 0.107, 1.0, 0.1221, 0.1095, 0.1095, 1.0, 0.107, 0.1046, 0.1046, 1.0, 0.107, 0.1046, 0.1046, 1.0, 0.107, 0.1046, 0.1046, 1.0, 0.107, 0.1046, 0.1046, 1.0, 0.107, 0.1046, 0.1046, 1.0, 0.107, 0.1046, 0.1046, 1.0, 0.107, 0.1046, 0.1046, 1.0, 0.107, 0.1046, 0.1046, 1.0, 0.107, 0.1046, 0.1046, 1.0, 0.107, 0.1046, 0.1046, 1.0, 0.1195, 0.107, 0.107, 1.0, 0.2232, 0.2086, 0.2086, 1.0, 0.107, 0.1046, 0.1046, 1.0, 0.107, 0.1046, 0.1046, 1.0, 0.107, 0.1046, 0.1046, 1.0, 0.107, 0.1046, 0.1046, 1.0, 0.107, 0.1046, 0.1046, 1.0, 0.107, 0.1046, 0.1046, 1.0, 0.107, 0.1046, 0.1046, 1.0, 0.1195, 0.107, 0.107, 1.0, 0.107, 0.1046, 0.1046, 1.0, 0.107, 0.1046, 0.1046, 1.0, 0.107, 0.1046, 0.1046, 1.0, 0.107, 0.1046, 0.1046, 1.0, 0.107, 0.1046, 0.1046, 1.0, 0.107, 0.1046, 0.1046, 1.0, 0.107, 0.1046, 0.1046, 1.0, 0.107, 0.1046, 0.1046, 1.0, 0.107, 0.01444, 0.01681, 1.0, 0.107, 0.01444, 0.01681, 1.0, 0.107, 0.1046, 0.1046, 1.0, 0.107, 0.1046, 0.1046, 1.0, 0.107, 0.1046, 0.1046, 1.0, 0.107, 0.1046, 0.1046, 1.0, 0.1095, 0.107, 0.107, 1.0, 0.107, 0.1046, 0.1046, 1.0, 0.107, 0.1046, 0.1046, 1.0, 0.107, 0.1046, 0.1046, 1.0, 0.107, 0.1046, 0.1046, 1.0, 0.107, 0.1046, 0.1046, 1.0, 0.107, 0.1046, 0.1046, 1.0, 0.107, 0.1046, 0.1046, 1.0, 0.107, 0.1046, 0.1046, 1.0, 0.107, 0.1046, 0.1046, 1.0, 0.107, 0.01444, 0.01681, 1.0, 0.107, 0.01444, 0.01681, 1.0, 0.107, 0.1046, 0.1046, 1.0, 0.107, 0.1046, 0.1046, 1.0, 0.107, 0.1046, 0.1046, 1.0, 0.107, 0.1046, 0.1046, 1.0, 0.1195, 0.107, 0.107, 1.0, 0.1195, 0.107, 0.107, 1.0, 0.107, 0.1046, 0.1046, 1.0, 0.107, 0.1046, 0.1046, 1.0, 0.107, 0.1046, 0.1046, 1.0, 0.107, 0.1046, 0.1046, 1.0, 0.107, 0.1046, 0.1046, 1.0, 0.107, 0.1046, 0.1046, 1.0, 0.107, 0.1046, 0.1046, 1.0, 0.107, 0.1046, 0.1046, 1.0, 0.107, 0.1046, 0.1046, 1.0, 0.107, 0.1046, 0.1046, 1.0, 1.0, 1.0, 1.0, 1.0, 1.0, 1.0, 1.0, 1.0, 0.107, 0.01444, 0.01681, 1.0, 0.107, 0.01444, 0.01681, 1.0, 0.107, 0.1046, 0.1046, 1.0, 0.107, 0.1046, 0.1046, 1.0, 0.107, 0.1046, 0.1046, 1.0, 0.107, 0.1046, 0.1046, 1.0, 0.1195, 0.107, 0.107, 1.0, 0.1195, 0.107, 0.107, 1.0, 0.107, 0.1046, 0.1046, 1.0, 0.107, 0.1046, 0.1046, 1.0, 0.107, 0.1046, 0.1046, 1.0, 0.107, 0.1046, 0.1046, 1.0, 0.107, 0.1046, 0.1046, 1.0, 0.107, 0.1046, 0.1046, 1.0, 0.107, 0.1046, 0.1046, 1.0, 0.107, 0.1046, 0.1046, 1.0, 0.107, 0.01444, 0.01681, 1.0, 0.107, 0.01444, 0.01681, 1.0, 0.107, 0.1046, 0.1046, 1.0, 0.107, 0.1046, 0.1046, 1.0, 0.107, 0.1046, 0.1046, 1.0, 0.107, 0.1046, 0.1046, 1.0, 0.1195, 0.107, 0.107, 1.0, 0.1195, 0.107, 0.107, 1.0, 0.107, 0.1046, 0.1046, 1.0, 0.107, 0.1046, 0.1046, 1.0, 0.107, 0.1046, 0.1046, 1.0, 0.107, 0.1046, 0.1046, 1.0, 0.107, 0.1046, 0.1046, 1.0, 0.107, 0.1046, 0.1046, 1.0, 0.107, 0.1046, 0.1046, 1.0, 0.107, 0.1046, 0.1046, 1.0, 0.107, 0.1046, 0.1046, 1.0, 0.107, 0.1046, 0.1046, 1.0, 1.0, 1.0, 1.0, 1.0, 1.0, 1.0, 1.0, 1.0, 0.107, 0.01444, 0.01681, 1.0, 0.107, 0.01444, 0.01681, 1.0, 0.107, 0.1046, 0.1046, 1.0, 0.107, 0.1046, 0.1046, 1.0, 0.107, 0.1046, 0.1046, 1.0, 0.107, 0.1046, 0.1046, 1.0, 0.1221, 0.1095, 0.1095, 1.0, 0.1195, 0.107, 0.107, 1.0, 0.107, 0.1046, 0.1046, 1.0, 0.107, 0.1046, 0.1046, 1.0, 0.107, 0.1046, 0.1046, 1.0, 0.107, 0.1046, 0.1046, 1.0, 0.107, 0.1046, 0.1046, 1.0, 0.107, 0.1046, 0.1046, 1.0, 0.107, 0.1046, 0.1046, 1.0, 0.107, 0.1046, 0.1046, 1.0, 0.107, 0.1046, 0.1046, 1.0, 0.107, 0.1046, 0.1046, 1.0, 0.2232, 0.2086, 0.2086, 1.0, 1.0, 1.0, 1.0, 1.0])
me_cone_003.use_remesh_preserve_volume = False
me_cone_003.use_remesh_preserve_attributes = False
me_cone_003.use_mirror_vertex_groups = False
me_cone_003.update()
me_cone_004 = bpy.data.meshes.new('Cone.004')
me_cone_004.from_pydata([(0.0, 1.0, -1.0), (0.0, 0.0, 2.609), (0.1951, 0.9808, -1.0), (0.3827, 0.9239, -1.0), (0.5556, 0.8315, -1.0), (0.7071, 0.7071, -1.0), (0.8315, 0.5556, -1.0), (0.9239, 0.3827, -1.0), (0.9808, 0.1951, -1.0), (1.0, 7.55e-08, -1.0), (0.9808, -0.1951, -1.0), (0.9239, -0.3827, -1.0), (0.8315, -0.5556, -1.0), (0.7071, -0.7071, -1.0), (0.5556, -0.8315, -1.0), (0.3827, -0.9239, -1.0), (0.1951, -0.9808, -1.0), (-3.258e-07, -1.0, -1.0), (-0.1951, -0.9808, -1.0), (-0.3827, -0.9239, -1.0), (-0.5556, -0.8315, -1.0), (-0.7071, -0.7071, -1.0), (-0.8315, -0.5556, -1.0), (-0.9239, -0.3827, -1.0), (-0.9808, -0.1951, -1.0), (-1.0, 9.656e-07, -1.0), (-0.9808, 0.1951, -1.0), (-0.9239, 0.3827, -1.0), (-0.8315, 0.5556, -1.0), (-0.7071, 0.7071, -1.0), (-0.5556, 0.8315, -1.0), (-0.3827, 0.9239, -1.0), (-0.1951, 0.9808, -1.0), (3.576e-07, 1.0, -6.908), (0.1951, 0.9808, -6.908), (0.3827, 0.9239, -6.908), (0.5556, 0.8315, -6.908), (0.7071, 0.7071, -6.908), (0.8315, 0.5556, -6.908), (0.9239, 0.3827, -6.908), (0.9808, 0.1951, -6.908), (1.0, 7.55e-08, -6.908), (0.9808, -0.1951, -6.908), (0.9239, -0.3827, -6.908), (0.8315, -0.5556, -6.908), (0.7071, -0.7071, -6.908), (0.5556, -0.8315, -6.908), (0.3827, -0.9239, -6.908), (0.1951, -0.9808, -6.908), (3.179e-08, -1.0, -6.908), (-0.1951, -0.9808, -6.908), (-0.3827, -0.9239, -6.908), (-0.5556, -0.8315, -6.908), (-0.7071, -0.7071, -6.908), (-0.8315, -0.5556, -6.908), (-0.9239, -0.3827, -6.908), (-0.9808, -0.1951, -6.908), (-1.0, 9.656e-07, -6.908), (-0.9808, 0.1951, -6.908), (-0.9239, 0.3827, -6.908), (-0.8315, 0.5556, -6.908), (-0.7071, 0.7071, -6.908), (-0.5556, 0.8315, -6.908), (-0.3827, 0.9239, -6.908), (-0.1951, 0.9808, -6.908)], [], [(0, 1, 2), (2, 1, 3), (3, 1, 4), (4, 1, 5), (5, 1, 6), (6, 1, 7), (7, 1, 8), (8, 1, 9), (9, 1, 10), (10, 1, 11), (11, 1, 12), (12, 1, 13), (13, 1, 14), (14, 1, 15), (15, 1, 16), (16, 1, 17), (17, 1, 18), (18, 1, 19), (19, 1, 20), (20, 1, 21), (21, 1, 22), (22, 1, 23), (23, 1, 24), (24, 1, 25), (25, 1, 26), (26, 1, 27), (27, 1, 28), (28, 1, 29), (29, 1, 30), (30, 1, 31), (31, 1, 32), (32, 1, 0), (30, 31, 63, 62), (33, 34, 35, 36, 37, 38, 39, 40, 41, 42, 43, 44, 45, 46, 47, 48, 49, 50, 51, 52, 53, 54, 55, 56, 57, 58, 59, 60, 61, 62, 63, 64), (10, 11, 43, 42), (17, 18, 50, 49), (24, 25, 57, 56), (4, 5, 37, 36), (31, 32, 64, 63), (11, 12, 44, 43), (18, 19, 51, 50), (32, 0, 33, 64), (25, 26, 58, 57), (5, 6, 38, 37), (12, 13, 45, 44), (19, 20, 52, 51), (26, 27, 59, 58), (6, 7, 39, 38), (13, 14, 46, 45), (20, 21, 53, 52), (0, 2, 34, 33), (27, 28, 60, 59), (7, 8, 40, 39), (14, 15, 47, 46), (21, 22, 54, 53), (28, 29, 61, 60), (8, 9, 41, 40), (15, 16, 48, 47), (22, 23, 55, 54), (2, 3, 35, 34), (29, 30, 62, 61), (9, 10, 42, 41), (16, 17, 49, 48), (23, 24, 56, 55), (3, 4, 36, 35)])
_ca = me_cone_004.color_attributes.new('Col', 'BYTE_COLOR', 'CORNER')
_ca.data.foreach_set('color', [0.4452, 0.4564, 0.4564, 1.0, 0.4564, 0.06848, 0.08228, 1.0, 0.4452, 0.4564, 0.4564, 1.0, 0.4452, 0.4564, 0.4564, 1.0, 0.4564, 0.06848, 0.08228, 1.0, 0.4452, 0.4564, 0.4564, 1.0, 0.4452, 0.4564, 0.4564, 1.0, 0.4564, 0.06848, 0.08228, 1.0, 0.4452, 0.4564, 0.4564, 1.0, 0.4452, 0.4564, 0.4564, 1.0, 0.4564, 0.06848, 0.08228, 1.0, 0.4452, 0.4564, 0.4564, 1.0, 0.4452, 0.4564, 0.4564, 1.0, 0.4564, 0.06848, 0.08228, 1.0, 0.4452, 0.4564, 0.4564, 1.0, 0.4452, 0.4564, 0.4564, 1.0, 0.4564, 0.06848, 0.08228, 1.0, 0.4452, 0.4564, 0.4564, 1.0, 0.4452, 0.4564, 0.4564, 1.0, 0.4564, 0.06848, 0.08228, 1.0, 0.4452, 0.4564, 0.4564, 1.0, 0.4452, 0.4564, 0.4564, 1.0, 0.4564, 0.06848, 0.08228, 1.0, 0.4452, 0.4564, 0.4564, 1.0, 0.4452, 0.4564, 0.4564, 1.0, 0.4564, 0.06848, 0.08228, 1.0, 0.4452, 0.4564, 0.4564, 1.0, 0.4452, 0.4564, 0.4564, 1.0, 0.4564, 0.06848, 0.08228, 1.0, 0.4452, 0.4564, 0.4564, 1.0, 0.4452, 0.4564, 0.4564, 1.0, 0.4564, 0.06848, 0.08228, 1.0, 0.4452, 0.4564, 0.4564, 1.0, 0.4452, 0.4564, 0.4564, 1.0, 0.4564, 0.06848, 0.08228, 1.0, 0.4452, 0.4564, 0.4564, 1.0, 0.4452, 0.4564, 0.4564, 1.0, 0.4564, 0.06848, 0.08228, 1.0, 0.4452, 0.4564, 0.4564, 1.0, 0.4452, 0.4564, 0.4564, 1.0, 0.4564, 0.06848, 0.08228, 1.0, 0.4452, 0.4564, 0.4564, 1.0, 0.4452, 0.4564, 0.4564, 1.0, 0.4564, 0.06848, 0.08228, 1.0, 0.4452, 0.4564, 0.4564, 1.0, 0.4452, 0.4564, 0.4564, 1.0, 0.4564, 0.06848, 0.08228, 1.0, 0.4452, 0.4564, 0.4564, 1.0, 0.4452, 0.4564, 0.4564, 1.0, 0.4564, 0.06848, 0.08228, 1.0, 0.4452, 0.4564, 0.4564, 1.0, 0.4452, 0.4564, 0.4564, 1.0, 0.4564, 0.06848, 0.08228, 1.0, 0.4452, 0.4564, 0.4564, 1.0, 0.4452, 0.4564, 0.4564, 1.0, 0.4564, 0.06848, 0.08228, 1.0, 0.4452, 0.4564, 0.4564, 1.0, 0.4452, 0.4564, 0.4564, 1.0, 0.4564, 0.06848, 0.08228, 1.0, 0.4452, 0.4564, 0.4564, 1.0, 0.4452, 0.4564, 0.4564, 1.0, 0.4564, 0.06848, 0.08228, 1.0, 0.4452, 0.4564, 0.4564, 1.0, 0.4452, 0.4564, 0.4564, 1.0, 0.4564, 0.06848, 0.08228, 1.0, 0.4452, 0.4564, 0.4564, 1.0, 0.4452, 0.4564, 0.4564, 1.0, 0.4564, 0.06848, 0.08228, 1.0, 0.4452, 0.4564, 0.4564, 1.0, 0.4452, 0.4564, 0.4564, 1.0, 0.4564, 0.06848, 0.08228, 1.0, 0.4452, 0.4564, 0.4564, 1.0, 0.4452, 0.4564, 0.4564, 1.0, 0.4564, 0.06848, 0.08228, 1.0, 0.4452, 0.4564, 0.4564, 1.0, 0.4452, 0.4564, 0.4564, 1.0, 0.4564, 0.06848, 0.08228, 1.0, 0.4452, 0.4564, 0.4564, 1.0, 0.4452, 0.4564, 0.4564, 1.0, 0.4564, 0.06848, 0.08228, 1.0, 0.4452, 0.4564, 0.4564, 1.0, 0.4452, 0.4564, 0.4564, 1.0, 0.4564, 0.06848, 0.08228, 1.0, 0.4452, 0.4564, 0.4564, 1.0, 0.4452, 0.4564, 0.4564, 1.0, 0.4564, 0.06848, 0.08228, 1.0, 0.4452, 0.4564, 0.4564, 1.0, 0.4452, 0.4564, 0.4564, 1.0, 0.4564, 0.06848, 0.08228, 1.0, 0.4452, 0.4564, 0.4564, 1.0, 0.4452, 0.4564, 0.4564, 1.0, 0.4564, 0.06848, 0.08228, 1.0, 0.4452, 0.4564, 0.4564, 1.0, 0.4452, 0.4564, 0.4564, 1.0, 0.4564, 0.06848, 0.08228, 1.0, 0.4452, 0.4564, 0.4564, 1.0, 0.4452, 0.4564, 0.4564, 1.0, 0.4452, 0.4564, 0.4564, 1.0, 1.0, 1.0, 1.0, 1.0, 1.0, 1.0, 1.0, 1.0, 1.0, 1.0, 1.0, 1.0, 1.0, 1.0, 1.0, 1.0, 1.0, 1.0, 1.0, 1.0, 1.0, 1.0, 1.0, 1.0, 1.0, 1.0, 1.0, 1.0, 1.0, 1.0, 1.0, 1.0, 1.0, 1.0, 1.0, 1.0, 1.0, 1.0, 1.0, 1.0, 1.0, 1.0, 1.0, 1.0, 1.0, 1.0, 1.0, 1.0, 1.0, 1.0, 1.0, 1.0, 1.0, 1.0, 1.0, 1.0, 1.0, 1.0, 1.0, 1.0, 1.0, 1.0, 1.0, 1.0, 1.0, 1.0, 1.0, 1.0, 1.0, 1.0, 1.0, 1.0, 1.0, 1.0, 1.0, 1.0, 1.0, 1.0, 1.0, 1.0, 1.0, 1.0, 1.0, 1.0, 1.0, 1.0, 1.0, 1.0, 1.0, 1.0, 1.0, 1.0, 1.0, 1.0, 1.0, 1.0, 1.0, 1.0, 1.0, 1.0, 1.0, 1.0, 1.0, 1.0, 1.0, 1.0, 1.0, 1.0, 1.0, 1.0, 1.0, 1.0, 1.0, 1.0, 1.0, 1.0, 1.0, 1.0, 1.0, 1.0, 1.0, 1.0, 1.0, 1.0, 1.0, 1.0, 1.0, 1.0, 1.0, 1.0, 1.0, 1.0, 1.0, 1.0, 1.0, 1.0, 0.4452, 0.4564, 0.4564, 1.0, 0.4452, 0.4564, 0.4564, 1.0, 1.0, 1.0, 1.0, 1.0, 1.0, 1.0, 1.0, 1.0, 0.4452, 0.4564, 0.4564, 1.0, 0.4452, 0.4564, 0.4564, 1.0, 1.0, 1.0, 1.0, 1.0, 1.0, 1.0, 1.0, 1.0, 0.4452, 0.4564, 0.4564, 1.0, 0.4452, 0.4564, 0.4564, 1.0, 1.0, 1.0, 1.0, 1.0, 1.0, 1.0, 1.0, 1.0, 0.4452, 0.4564, 0.4564, 1.0, 0.4452, 0.4564, 0.4564, 1.0, 1.0, 1.0, 1.0, 1.0, 1.0, 1.0, 1.0, 1.0, 0.4452, 0.4564, 0.4564, 1.0, 0.4452, 0.4564, 0.4564, 1.0, 1.0, 1.0, 1.0, 1.0, 1.0, 1.0, 1.0, 1.0, 0.4452, 0.4564, 0.4564, 1.0, 0.4452, 0.4564, 0.4564, 1.0, 1.0, 1.0, 1.0, 1.0, 1.0, 1.0, 1.0, 1.0, 0.4452, 0.4564, 0.4564, 1.0, 0.4452, 0.4564, 0.4564, 1.0, 1.0, 1.0, 1.0, 1.0, 1.0, 1.0, 1.0, 1.0, 0.4452, 0.4564, 0.4564, 1.0, 0.4452, 0.4564, 0.4564, 1.0, 1.0, 1.0, 1.0, 1.0, 1.0, 1.0, 1.0, 1.0, 0.4452, 0.4564, 0.4564, 1.0, 0.4452, 0.4564, 0.4564, 1.0, 1.0, 1.0, 1.0, 1.0, 1.0, 1.0, 1.0, 1.0, 0.4452, 0.4564, 0.4564, 1.0, 0.4452, 0.4564, 0.4564, 1.0, 1.0, 1.0, 1.0, 1.0, 1.0, 1.0, 1.0, 1.0, 0.4452, 0.4564, 0.4564, 1.0, 0.4452, 0.4564, 0.4564, 1.0, 1.0, 1.0, 1.0, 1.0, 1.0, 1.0, 1.0, 1.0, 0.4452, 0.4564, 0.4564, 1.0, 0.4452, 0.4564, 0.4564, 1.0, 1.0, 1.0, 1.0, 1.0, 1.0, 1.0, 1.0, 1.0, 0.4452, 0.4564, 0.4564, 1.0, 0.4452, 0.4564, 0.4564, 1.0, 1.0, 1.0, 1.0, 1.0, 1.0, 1.0, 1.0, 1.0, 0.4452, 0.4564, 0.4564, 1.0, 0.4452, 0.4564, 0.4564, 1.0, 1.0, 1.0, 1.0, 1.0, 1.0, 1.0, 1.0, 1.0, 0.4452, 0.4564, 0.4564, 1.0, 0.4452, 0.4564, 0.4564, 1.0, 1.0, 1.0, 1.0, 1.0, 1.0, 1.0, 1.0, 1.0, 0.4452, 0.4564, 0.4564, 1.0, 0.4452, 0.4564, 0.4564, 1.0, 1.0, 1.0, 1.0, 1.0, 1.0, 1.0, 1.0, 1.0, 0.4452, 0.4564, 0.4564, 1.0, 0.4452, 0.4564, 0.4564, 1.0, 1.0, 1.0, 1.0, 1.0, 1.0, 1.0, 1.0, 1.0, 0.4452, 0.4564, 0.4564, 1.0, 0.4452, 0.4564, 0.4564, 1.0, 1.0, 1.0, 1.0, 1.0, 1.0, 1.0, 1.0, 1.0, 0.4452, 0.4564, 0.4564, 1.0, 0.4452, 0.4564, 0.4564, 1.0, 1.0, 1.0, 1.0, 1.0, 1.0, 1.0, 1.0, 1.0, 0.4452, 0.4564, 0.4564, 1.0, 0.5029, 0.5149, 0.5149, 1.0, 1.0, 1.0, 1.0, 1.0, 1.0, 1.0, 1.0, 1.0, 0.4452, 0.4564, 0.4564, 1.0, 0.4452, 0.4564, 0.4564, 1.0, 1.0, 1.0, 1.0, 1.0, 1.0, 1.0, 1.0, 1.0, 0.4452, 0.4564, 0.4564, 1.0, 0.4452, 0.4564, 0.4564, 1.0, 1.0, 1.0, 1.0, 1.0, 1.0, 1.0, 1.0, 1.0, 0.4452, 0.4564, 0.4564, 1.0, 0.4508, 0.4621, 0.4621, 1.0, 1.0, 1.0, 1.0, 1.0, 1.0, 1.0, 1.0, 1.0, 0.5029, 0.5149, 0.5149, 1.0, 0.4452, 0.4564, 0.4564, 1.0, 1.0, 1.0, 1.0, 1.0, 1.0, 1.0, 1.0, 1.0, 0.4452, 0.4564, 0.4564, 1.0, 0.4452, 0.4564, 0.4564, 1.0, 1.0, 1.0, 1.0, 1.0, 1.0, 1.0, 1.0, 1.0, 0.4452, 0.4564, 0.4564, 1.0, 0.4452, 0.4564, 0.4564, 1.0, 1.0, 1.0, 1.0, 1.0, 1.0, 1.0, 1.0, 1.0, 0.4452, 0.4564, 0.4564, 1.0, 0.4452, 0.4564, 0.4564, 1.0, 1.0, 1.0, 1.0, 1.0, 1.0, 1.0, 1.0, 1.0, 0.4678, 0.4793, 0.4793, 1.0, 0.4452, 0.4564, 0.4564, 1.0, 1.0, 1.0, 1.0, 1.0, 1.0, 1.0, 1.0, 1.0, 0.4452, 0.4564, 0.4564, 1.0, 0.4452, 0.4564, 0.4564, 1.0, 1.0, 1.0, 1.0, 1.0, 1.0, 1.0, 1.0, 1.0, 0.4452, 0.4564, 0.4564, 1.0, 0.4452, 0.4564, 0.4564, 1.0, 1.0, 1.0, 1.0, 1.0, 1.0, 1.0, 1.0, 1.0, 0.4452, 0.4564, 0.4564, 1.0, 0.4452, 0.4564, 0.4564, 1.0, 1.0, 1.0, 1.0, 1.0, 1.0, 1.0, 1.0, 1.0])
me_cone_004.use_remesh_preserve_volume = False
me_cone_004.use_remesh_preserve_attributes = False
me_cone_004.use_mirror_vertex_groups = False
me_cone_004.update()

# ---- objects
ob_cylinder = bpy.data.objects.new('Cylinder', me_cylinder)
ob_cone = bpy.data.objects.new('Cone', me_cone)
ob_lamp = bpy.data.objects.new('Lamp', light_lamp)
ob_cone_001 = bpy.data.objects.new('Cone.001', me_cone_001)
ob_cylinder_001 = bpy.data.objects.new('Cylinder.001', me_cylinder_001)
ob_cylinder_002 = bpy.data.objects.new('Cylinder.002', me_cylinder_002)
ob_cone_002 = bpy.data.objects.new('Cone.002', me_cone_002)
ob_cone_003 = bpy.data.objects.new('Cone.003', me_cone_003)
ob_cone_004 = bpy.data.objects.new('Cone.004', me_cone_004)

# ---- transforms, parenting, visibility, modifiers, constraints
ob_cylinder.location = (-0.8846, -1.791, 0.3924)
ob_cylinder.lineart.crease_threshold = 0.0
ob_cone.location = (-0.7054, 0.1352, 2.487)
ob_cone.lineart.crease_threshold = 0.0
ob_lamp.location = (4.076, 1.005, 5.904)
ob_lamp.rotation_euler = (0.6503, 0.05522, 1.866)
ob_lamp.lock_rotations_4d = False
ob_lamp.empty_display_type = 'ARROWS'
ob_lamp.color = (0.0, 0.0, 0.0, 0.0)
ob_lamp.lineart.crease_threshold = 0.0
ob_cone_001.location = (0.9176, -0.7719, 2.414)
ob_cone_001.lineart.crease_threshold = 0.0
ob_cylinder_001.location = (-0.7054, 0.1352, 0.532)
ob_cylinder_001.lineart.crease_threshold = 0.0
ob_cylinder_002.location = (0.9238, -0.7856, 0.4173)
ob_cylinder_002.lineart.crease_threshold = 0.0
ob_cone_002.location = (-0.896, -1.792, 2.369)
ob_cone_002.lineart.crease_threshold = 0.0
ob_cone_003.location = (0.5409, -2.519, 2.369)
ob_cone_003.lineart.crease_threshold = 0.0
ob_cone_004.location = (0.008008, -1.222, 2.591)
ob_cone_004.lineart.crease_threshold = 0.0

# ---- collection membership
col_collection_1.objects.link(ob_cylinder)
col_collection_1.objects.link(ob_cone)
col_collection_1.objects.link(ob_lamp)
col_collection_1.objects.link(ob_cone_001)
col_collection_1.objects.link(ob_cylinder_001)
col_collection_1.objects.link(ob_cylinder_002)
col_collection_1.objects.link(ob_cone_002)
col_collection_1.objects.link(ob_cone_003)
col_collection_1.objects.link(ob_cone_004)

# ---- scene / render settings (as saved in the file)
scene.frame_start = 1; scene.frame_end = 250; scene.frame_set(65)
scene.render.engine = 'BLENDER_EEVEE_NEXT'
scene.render.resolution_percentage = 50
scene.render.dither_intensity = 0.0
scene.cycles.use_denoising = False
scene.cycles.samples = 128
scene.cycles.sampling_pattern = 'TABULATED_SOBOL'
scene.cycles.use_adaptive_sampling = False
scene.cycles.use_light_tree = False
scene.cycles.blur_glossy = 0.0
scene.cycles.sample_clamp_indirect = 0.0
scene.view_settings.view_transform = 'Standard'
bpy.context.view_layer.update()

# ---- added for rendering (the .blend has no active camera): camera
cam_auto = bpy.data.cameras.new('AutoCamera')
cam_auto.lens = 50.0
cam_auto.sensor_width = 36.0
cam_auto.clip_end = 1000.0
ob_auto_camera = bpy.data.objects.new('AutoCamera', cam_auto)
scene.collection.objects.link(ob_auto_camera)
ob_auto_camera.location = (11.5204, -14.9997, 8.96499)
ob_auto_camera.rotation_euler = (1.09748, -7.21219e-08, 0.694738)
scene.camera = ob_auto_camera
bpy.context.view_layer.update()
